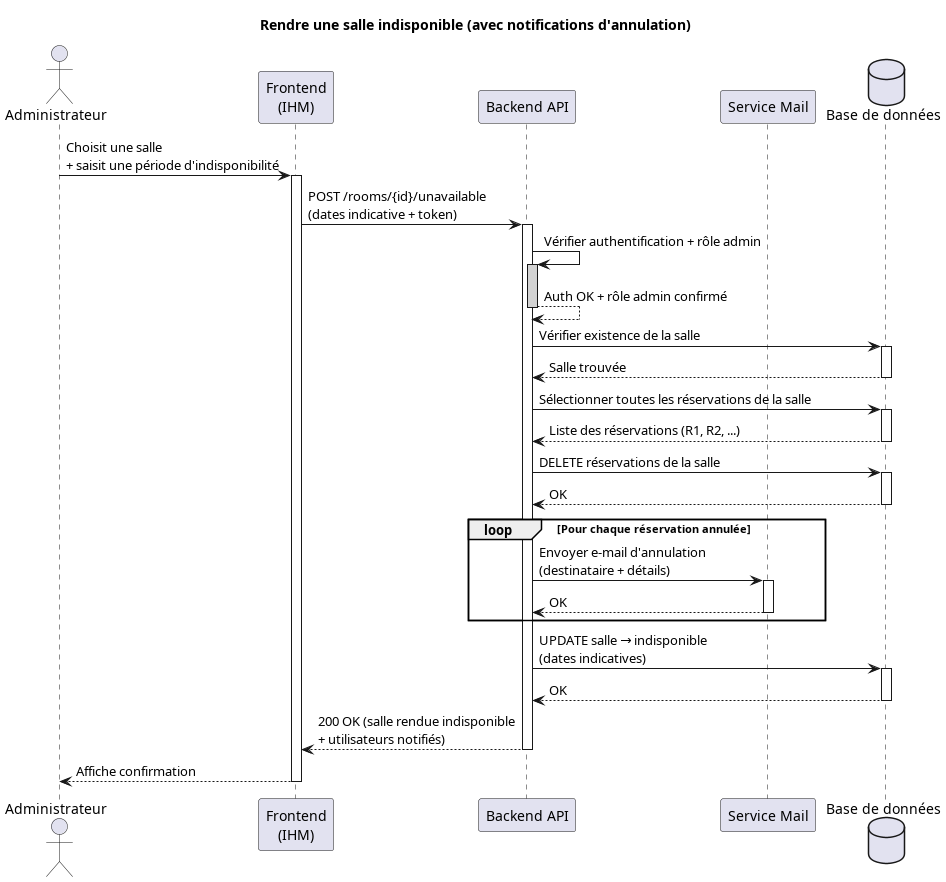

The diagram above was rendered by PlantUML. Its source (embedded in the PNG):
@startuml SmartRoom_Sequence_Admin
title Rendre une salle indisponible (avec notifications d'annulation)

actor "Administrateur" as A

participant "Frontend\n(IHM)" as FE
participant "Backend API" as API
participant "Service Mail" as MAIL
database "Base de données" as DB

A -> FE : Choisit une salle\n+ saisit une période d'indisponibilité
activate FE

FE -> API : POST /rooms/{id}/unavailable\n(dates indicative + token)
activate API

API -> API : Vérifier authentification + rôle admin
activate API #LightGray
API --> API : Auth OK + rôle admin confirmé
deactivate API

API -> DB : Vérifier existence de la salle
activate DB
DB --> API : Salle trouvée
deactivate DB

API -> DB : Sélectionner toutes les réservations de la salle
activate DB
DB --> API : Liste des réservations (R1, R2, ...)
deactivate DB

API -> DB : DELETE réservations de la salle
activate DB
DB --> API : OK
deactivate DB

' Boucle d'envoi d'e-mails
loop Pour chaque réservation annulée
    API -> MAIL : Envoyer e-mail d'annulation\n(destinataire + détails)
    activate MAIL
    MAIL --> API : OK
    deactivate MAIL
end

API -> DB : UPDATE salle → indisponible\n(dates indicatives)
activate DB
DB --> API : OK
deactivate DB

API --> FE : 200 OK (salle rendue indisponible\n+ utilisateurs notifiés)
deactivate API

FE --> A : Affiche confirmation
deactivate FE

@enduml